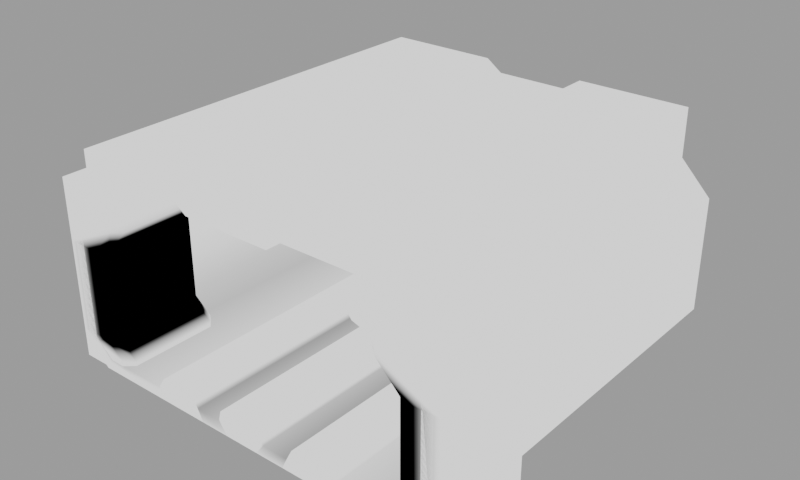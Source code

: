 # Source: scificorridor.blend  (saved by Blender 2.90.8; exported with 4.5.12 LTS)
import bpy
from mathutils import Matrix  # noqa: F401  (used for matrix-valued properties, if any)

bpy.ops.wm.read_factory_settings(use_empty=True)
scene = bpy.context.scene
scene.name = 'Scene'

# ---- collections
col_collection = bpy.data.collections.new('Collection'); scene.collection.children.link(col_collection)

# ---- images (referenced by path relative to the original .blend; pixels are not part of the script)
import os
ASSET_DIR = os.environ.get("B2B_ASSET_DIR", "")  # directory of the original .blend (textures are referenced by path, not embedded)
HERE = os.path.dirname(os.path.abspath(__file__))  # packed textures are extracted next to this script under _unpacked/

def load_image(name, relpath, width, height, colorspace="sRGB"):
    """Load a texture the original file referenced (path relative to the .blend, or extracted next to this script)."""
    p = next((c for c in (os.path.join(HERE, relpath), os.path.join(ASSET_DIR, relpath)) if relpath and os.path.exists(c)), "")
    if p:
        img = bpy.data.images.load(p, check_existing=True)
        img.name = name
    else:  # same state as the original file: an image datablock whose file is absent (Cycles renders it pink)
        img = bpy.data.images.new(name, width, height)
        img.source = "FILE"
        img.filepath = "//" + (relpath or name)
    img.colorspace_settings.name = colorspace
    return img
img_albedo = load_image('Albedo', 'textures/AlbedoCorridor.png', 1024, 1024, 'sRGB')

# ---- materials (node trees are filled in below, after node groups)
mat_material_001 = bpy.data.materials.new('Material.001')

# ---- node groups
ng_auto_smooth = bpy.data.node_groups.new('Auto Smooth', 'GeometryNodeTree')
_s = ng_auto_smooth.interface.new_socket(name='Geometry', in_out='OUTPUT', socket_type='NodeSocketGeometry')
_s = ng_auto_smooth.interface.new_socket(name='Geometry', in_out='INPUT', socket_type='NodeSocketGeometry')
_s = ng_auto_smooth.interface.new_socket(name='Angle', in_out='INPUT', socket_type='NodeSocketFloat')
_s.subtype = 'ANGLE'
_s.min_value = 0.0
_s.max_value = 3.142
ng_auto_smooth.is_modifier = True
_N = ng_auto_smooth.nodes; _L = ng_auto_smooth.links
n0 = _N.new('NodeGroupOutput'); n0.name = 'Group Output'; n0.location = (480, -100)
n1 = _N.new('NodeGroupInput'); n1.name = 'Group Input'; n1.location = (-420, -300)
n2 = _N.new('NodeGroupInput'); n2.name = 'Group Input.001'; n2.location = (-60, -100)
n3 = _N.new('GeometryNodeSetShadeSmooth'); n3.name = 'Set Shade Smooth'; n3.location = (120, -100)
n3.domain = 'EDGE'
n4 = _N.new('GeometryNodeSetShadeSmooth'); n4.name = 'Set Shade Smooth.001'; n4.location = (300, -100)
n5 = _N.new('GeometryNodeInputMeshEdgeAngle'); n5.name = 'Edge Angle'; n5.location = (-420, -220)
n6 = _N.new('GeometryNodeInputEdgeSmooth'); n6.name = 'Is Edge Smooth'; n6.location = (-60, -160)
n7 = _N.new('GeometryNodeInputShadeSmooth'); n7.name = 'Is Face Smooth'; n7.location = (-240, -340)
n8 = _N.new('FunctionNodeBooleanMath'); n8.name = 'Boolean Math'; n8.location = (-60, -220)
n9 = _N.new('FunctionNodeCompare'); n9.name = 'Compare'; n9.location = (-240, -180)
n9.operation = 'LESS_EQUAL'
_L.new(n5.outputs[0], n9.inputs[0])
_L.new(n4.outputs[0], n0.inputs[0])
_L.new(n1.outputs[1], n9.inputs[1])
_L.new(n9.outputs[0], n8.inputs[0])
_L.new(n7.outputs[0], n8.inputs[1])
_L.new(n2.outputs[0], n3.inputs[0])
_L.new(n6.outputs[0], n3.inputs[1])
_L.new(n3.outputs[0], n4.inputs[0])
_L.new(n8.outputs[0], n3.inputs[2])
n0.is_active_output = True

# ---- material node trees
mat_material_001.use_nodes = True; mat_material_001.node_tree.nodes.clear()
_N = mat_material_001.node_tree.nodes; _L = mat_material_001.node_tree.links
n0 = _N.new('ShaderNodeCombineXYZ'); n0.name = 'Combine XYZ'; n0.location = (350, -112)
n0.inputs[0].default_value = 1.0
n1 = _N.new('ShaderNodeNewGeometry'); n1.name = 'Geometry'; n1.location = (353, 135)
n2 = _N.new('ShaderNodeCombineXYZ'); n2.name = 'Combine XYZ.001'; n2.location = (353, -263)
n2.inputs[1].default_value = -1.0
n3 = _N.new('ShaderNodeCombineXYZ'); n3.name = 'Combine XYZ.002'; n3.location = (354, -420)
n3.inputs[0].default_value = -1.0
n4 = _N.new('ShaderNodeVectorMath'); n4.name = 'Vector Math'; n4.location = (610, 123)
n4.operation = 'DOT_PRODUCT'
n5 = _N.new('ShaderNodeOutputMaterial'); n5.name = 'Material Output'; n5.location = (1914, 249)
n6 = _N.new('ShaderNodeBsdfPrincipled'); n6.name = 'Principled BSDF'; n6.location = (1437, 249)
n6.distribution = 'GGX'
n6.subsurface_method = 'BURLEY'
n6.inputs[1].default_value = 1.0
n6.inputs[2].default_value = 0.5455
n6.inputs[3].default_value = 1.45
n6.inputs[13].default_value = 0.3955
n6.inputs[27].default_value = (0.0, 0.0, 0.0, 1.0)
n6.inputs[28].default_value = 1.0
n7 = _N.new('ShaderNodeEmission'); n7.name = 'Emission Viewer'; n7.location = (1914, 289)
n7.label = 'Viewer'
n7.hide = True
n8 = _N.new('ShaderNodeVectorMath'); n8.name = 'Vector Math.001'; n8.location = (614, -28)
n8.operation = 'DOT_PRODUCT'
n9 = _N.new('ShaderNodeMath'); n9.name = 'Math'; n9.location = (774, 125)
n9.inputs[2].default_value = 0.0
n10 = _N.new('ShaderNodeVectorMath'); n10.name = 'Vector Math.002'; n10.location = (614, -180)
n10.operation = 'DOT_PRODUCT'
n11 = _N.new('ShaderNodeMath'); n11.name = 'Math.001'; n11.location = (1214, 120)
n11.inputs[2].default_value = 0.0
n12 = _N.new('ShaderNodeClamp'); n12.name = 'Clamp'; n12.location = (826, -59)
n13 = _N.new('ShaderNodeClamp'); n13.name = 'Clamp.001'; n13.location = (994, 128)
n14 = _N.new('ShaderNodeTexImage'); n14.name = 'Image Texture'; n14.location = (1257, 551)
n14.image = img_albedo
n15 = _N.new('ShaderNodeNewGeometry'); n15.name = 'Geometry.001'; n15.location = (879, 440)
n16 = _N.new('ShaderNodeValToRGB'); n16.name = 'ColorRamp'; n16.location = (1113, 365)
while len(n16.color_ramp.elements) > 1: n16.color_ramp.elements.remove(n16.color_ramp.elements[-1])
n16.color_ramp.elements[0].position = 0.5682; n16.color_ramp.elements[0].color = (0.0, 0.0, 0.0, 1.0)
_e = n16.color_ramp.elements.new(0.5955); _e.color = (1.0, 1.0, 1.0, 1.0)
_L.new(n7.outputs[0], n5.inputs[0])
_L.new(n1.outputs[1], n4.inputs[0])
_L.new(n0.outputs[0], n4.inputs[1])
_L.new(n2.outputs[0], n8.inputs[1])
_L.new(n1.outputs[1], n8.inputs[0])
_L.new(n3.outputs[0], n10.inputs[1])
_L.new(n1.outputs[1], n10.inputs[0])
_L.new(n4.outputs[1], n9.inputs[0])
_L.new(n8.outputs[1], n9.inputs[1])
_L.new(n9.outputs[0], n13.inputs[0])
_L.new(n10.outputs[1], n12.inputs[0])
_L.new(n12.outputs[0], n11.inputs[1])
_L.new(n13.outputs[0], n11.inputs[0])
_L.new(n15.outputs[7], n16.inputs[0])
_L.new(n16.outputs[0], n7.inputs[0])
n5.is_active_output = True

# ---- world
world_world = bpy.data.worlds.new('World'); scene.world = world_world
world_world.use_nodes = True; world_world.node_tree.nodes.clear()
_N = world_world.node_tree.nodes; _L = world_world.node_tree.links
n0 = _N.new('ShaderNodeOutputWorld'); n0.name = 'World Output'; n0.location = (300, 300)
n1 = _N.new('ShaderNodeBackground'); n1.name = 'Background'; n1.location = (10, 300)
n1.inputs[0].default_value = (0.05088, 0.05088, 0.05088, 1.0)
n1.inputs[1].default_value = 6.3
_L.new(n1.outputs[0], n0.inputs[0])
n0.is_active_output = True
world_world.color = (0.05088, 0.05088, 0.05088)
world_world.use_sun_shadow = False
world_world.sun_shadow_jitter_overblur = 0.0

# ---- meshes
me_plane_003 = bpy.data.meshes.new('Plane.003')
me_plane_003.from_pydata([(-4.009, 12.48, 5.406), (-4.009, 0.2634, 5.406), (-3.786, 12.48, 5.333), (-3.786, 0.2634, 5.333), (-3.648, 12.48, 5.144), (-3.648, 0.2634, 5.144), (-3.648, 12.48, 4.91), (-3.648, 0.2634, 4.91), (-3.786, 12.48, 4.72), (-3.786, 0.2634, 4.72), (-4.009, 12.48, 4.648), (-4.009, 0.2634, 4.648), (-4.232, 12.48, 4.72), (-4.232, 0.2634, 4.72), (-4.369, 12.48, 4.91), (-4.369, 0.2634, 4.91), (-4.369, 12.48, 5.144), (-4.369, 0.2634, 5.144), (-4.232, 12.48, 5.333), (-4.232, 0.2634, 5.333), (-5.066, 12.48, 0.01493), (-5.651, 12.48, 0.5358), (-5.066, 0.2634, 0.01493), (-5.651, 0.2634, 0.5358), (-5.651, 12.48, 3.673), (-5.651, 0.2634, 3.673), (-4.814, 12.48, 4.536), (-4.814, 0.2634, 4.536), (-4.814, 12.48, 5.848), (-4.814, 0.2634, 5.848), (-6.168, 0.2634, 0.632), (-6.168, 0.2634, 3.317), (-6.168, 3.375, 0.632), (-6.168, 3.375, 3.317), (-6.168, 0.2634, 4.094), (-6.168, 3.375, 4.094), (-6.168, 0.2634, 5.145), (-6.168, 3.375, 5.145), (-6.168, 0.2634, 0.1856), (-6.168, 3.375, 0.1856), (-6.168, 0.2634, -0.2622), (-6.168, 3.375, -0.2622), (0.0, 12.48, 5.528), (0.0, 0.2634, 5.528), (0.0, 12.48, 0.3411), (0.0, 0.2634, 0.3411), (-2.372, 12.48, 5.406), (-2.149, 12.48, 5.333), (-2.012, 12.48, 5.144), (-2.732, 12.48, 5.144), (-2.595, 12.48, 5.333), (-5.162, 0.2634, 0.632), (-4.893, 0.5048, 0.632), (-4.893, 0.5048, 3.317), (-5.162, 0.2634, 3.317), (-4.893, 3.134, 0.632), (-5.162, 3.375, 0.632), (-5.162, 3.375, 3.317), (-4.893, 3.134, 3.317), (-4.143, 0.5048, 4.094), (-4.41, 0.2634, 4.094), (-4.41, 3.375, 4.094), (-4.143, 3.134, 4.094), (-4.409, 0.2634, 5.145), (-4.143, 0.5048, 5.145), (-4.143, 3.134, 5.145), (-4.409, 3.375, 5.145), (-4.605, 0.2634, 0.1856), (-4.336, 0.5048, 0.1856), (-4.336, 3.134, 0.1856), (-4.605, 3.375, 0.1856), (-4.336, 0.5048, -0.2622), (-4.604, 0.2634, -0.2622), (-4.604, 3.375, -0.2622), (-4.336, 3.134, -0.2622), (-0.7914, 0.2634, 0.01493), (-0.7914, 12.48, 0.01493), (-1.321, 12.48, 5.528), (-1.321, 0.2634, 5.528), (-3.088, 12.48, 0.01493), (-3.088, 0.2634, 0.01493), (-1.772, 0.2634, 5.848), (-1.772, 12.48, 5.848), (0.0, 5.103, 5.618), (0.0, 3.817, 5.618), (-0.3298, 5.103, 5.618), (-0.3298, 3.817, 5.618), (0.0, 5.013, 5.347), (0.0, 5.103, 5.437), (0.0, 3.817, 5.437), (0.0, 3.906, 5.347), (-0.2402, 5.013, 5.347), (-0.3298, 5.103, 5.437), (-0.3298, 3.817, 5.437), (-0.2402, 3.906, 5.347), (-5.316, 12.48, -0.3312), (-5.971, 12.48, 0.2529), (-5.316, 0.2634, -0.3312), (-5.971, 0.2634, 0.2529), (-5.971, 12.48, 3.77), (-5.971, 0.2634, 3.77), (-5.033, 12.48, 4.738), (-5.033, 0.2634, 4.738), (-5.033, 12.48, 6.21), (-5.033, 0.2634, 6.21), (0.0, 12.48, 5.851), (0.0, 0.2634, 5.851), (-1.116, 12.48, 5.851), (-1.622, 0.2634, 6.21), (0.0, 0.2634, -0.3312), (0.0, 12.48, -0.3312), (-0.5223, 0.2634, -0.3312), (-3.098, 12.48, -0.3312), (-3.098, 0.2634, -0.3312), (-0.5223, 12.48, -0.3312), (-1.622, 12.48, 6.21), (-1.116, 0.2634, 5.851), (-1.587, 0.2634, 0.01493), (-1.587, 12.48, 0.01493), (-1.415, 0.2634, -0.3312), (-1.415, 12.48, -0.3312), (-1.767, 12.48, 0.3511), (-1.616, 12.48, -0.3312), (-1.767, 0.2634, 0.3511), (-1.616, 0.2634, -0.3312), (-2.872, 12.48, 0.3511), (-2.855, 12.48, -0.3312), (-2.872, 0.2634, 0.3511), (-2.855, 0.2634, -0.3312), (-0.7017, 0.2634, 0.3411), (-0.7017, 12.48, 0.3411), (-0.4497, 0.2634, -0.3312), (-0.4497, 12.48, -0.3312)], [(46, 47), (47, 48), (49, 50), (50, 46)], [(0, 1, 3, 2), (2, 3, 5, 4), (4, 5, 7, 6), (6, 7, 9, 8), (8, 9, 11, 10), (10, 11, 13, 12), (12, 13, 15, 14), (14, 15, 17, 16), (3, 1, 19, 17, 15, 13, 11, 9, 7, 5), (16, 17, 19, 18), (18, 19, 1, 0), (0, 2, 4, 6, 8, 10, 12, 14, 16, 18), (23, 22, 20, 21), (23, 21, 24, 25), (25, 24, 26, 27), (27, 26, 28, 29), (30, 31, 33, 32), (57, 33, 35, 61), (51, 54, 31, 30), (51, 30, 38, 67), (32, 33, 57, 56), (31, 54, 60, 34), (61, 35, 37, 66), (33, 31, 34, 35), (32, 56, 70, 39), (59, 62, 65, 64), (69, 68, 71, 74), (65, 66, 37, 36, 63, 64), (34, 60, 63, 36), (35, 34, 36, 37), (67, 38, 40, 72), (30, 32, 39, 38), (55, 58, 53, 52), (53, 58, 62, 59), (38, 39, 41, 40), (39, 70, 73, 41), (41, 73, 74, 71, 72, 40), (78, 77, 42, 43), (130, 129, 45, 44), (58, 55, 56, 57), (54, 51, 52, 53), (57, 61, 62, 58), (60, 54, 53, 59), (59, 64, 63, 60), (65, 62, 61, 66), (55, 69, 70, 56), (51, 67, 68, 52), (67, 72, 71, 68), (73, 70, 69, 74), (55, 52, 68, 69), (118, 117, 75, 76), (81, 82, 77, 78), (20, 22, 80, 79), (29, 28, 82, 81), (83, 85, 86, 84), (87, 88, 83, 84, 89, 90), (93, 86, 85, 92), (89, 84, 86, 93), (91, 87, 90, 94), (94, 90, 89, 93), (87, 91, 92, 88), (91, 94, 93, 92), (92, 85, 83, 88), (98, 96, 95, 97), (98, 100, 99, 96), (100, 102, 101, 99), (102, 104, 103, 101), (116, 106, 105, 107), (132, 110, 109, 131), (120, 114, 111, 119), (108, 116, 107, 115), (95, 112, 113, 97), (104, 108, 115, 103), (22, 97, 113, 80), (20, 95, 96, 21), (117, 119, 111, 75), (77, 107, 105, 42), (24, 99, 101, 26), (130, 132, 114, 76), (81, 108, 104, 29), (27, 102, 100, 25), (78, 116, 108, 81), (23, 98, 97, 22), (28, 103, 115, 82), (82, 115, 107, 77), (129, 131, 109, 45), (26, 101, 103, 28), (43, 106, 116, 78), (79, 112, 95, 20), (29, 104, 102, 27), (21, 96, 99, 24), (25, 100, 98, 23), (125, 126, 112, 79), (76, 114, 120, 118), (123, 124, 119, 117), (122, 120, 119, 124), (121, 123, 117, 118), (125, 127, 123, 121), (126, 122, 124, 128), (127, 128, 124, 123), (118, 120, 122, 121), (80, 113, 128, 127), (112, 126, 128, 113), (79, 80, 127, 125), (121, 122, 126, 125), (75, 111, 131, 129), (44, 110, 132, 130), (114, 132, 131, 111), (76, 75, 129, 130)])
me_plane_003.polygons.foreach_set('use_smooth', [1, 1, 1, 1, 1, 1, 1, 1, 1, 1, 1, 1, 0, 0, 0, 0, 0, 0, 0, 0, 0, 0, 0, 0, 0, 0, 0, 0, 0, 0, 0, 0, 0, 0, 0, 0, 0, 0, 0, 0, 0, 0, 0, 0, 0, 0, 0, 0, 0, 0, 0, 0, 0, 0, 0, 0, 0, 0, 0, 0, 0, 0, 0, 0, 0, 0, 0, 0, 0, 0, 0, 0, 0, 0, 0, 0, 0, 0, 0, 0, 0, 0, 0, 0, 0, 0, 0, 0, 0, 0, 0, 0, 0, 0, 0, 0, 0, 0, 0, 0, 0, 0, 0, 0, 0, 0, 0, 0, 0])
_uv = me_plane_003.uv_layers.new(name='UVMap')
_uv.uv.foreach_set('vector', [0.9785, 0.5, 0.9785, 0.0, 0.9871, 1.219e-09, 0.9871, 0.5, 0.9461, 0.5, 0.9461, 7.316e-09, 0.9538, 4.877e-09, 0.9538, 0.5, 0.9538, 0.5, 0.9538, 4.877e-09, 0.9628, 1.219e-09, 0.9628, 0.5, 0.9628, 0.5, 0.9628, 1.219e-09, 0.9698, 0.0, 0.9698, 0.5, 0.6528, 0.5, 0.6528, 1.0, 0.6442, 1.0, 0.6442, 0.5, 0.6442, 0.5, 0.6442, 1.0, 0.6355, 1.0, 0.6355, 0.5, 0.9714, 0.5, 0.9714, 1.0, 0.9644, 1.0, 0.9644, 0.5, 0.9644, 0.5, 0.9644, 1.0, 0.9554, 1.0, 0.9554, 0.5, 0.3801, 0.7956, 0.3715, 0.7986, 0.3628, 0.7956, 0.3575, 0.7879, 0.3575, 0.7783, 0.3628, 0.7706, 0.3715, 0.7676, 0.3801, 0.7706, 0.3854, 0.7783, 0.3854, 0.7879, 0.9554, 0.5, 0.9554, 1.0, 0.9477, 1.0, 0.9477, 0.5, 0.9698, 0.5, 0.9698, 1.219e-09, 0.9785, 0.0, 0.9785, 0.5, 0.4081, 0.7956, 0.3994, 0.7986, 0.3908, 0.7956, 0.3854, 0.7879, 0.3854, 0.7783, 0.3908, 0.7706, 0.3994, 0.7676, 0.4081, 0.7706, 0.4134, 0.7783, 0.4134, 0.7879, 0.8467, 1.219e-09, 0.8694, 0.0, 0.8694, 0.5, 0.8467, 0.5, 0.5847, 0.5, 0.5847, 1.0, 0.4632, 1.0, 0.4632, 0.5, 0.6571, 1.0, 0.6571, 0.5, 0.6895, 0.5, 0.6895, 1.0, 0.6355, 0.5, 0.6355, 1.0, 0.5847, 1.0, 0.5847, 0.5, 2.89e-08, 0.9517, 1.272e-08, 0.8422, 0.1207, 0.8422, 0.1207, 0.9517, 0.7291, 0.6464, 0.7681, 0.6464, 0.7681, 0.6782, 0.6999, 0.6782, 0.8077, 0.6846, 0.8077, 0.5748, 0.8467, 0.5748, 0.8467, 0.6846, 0.8077, 0.6846, 0.8467, 0.6846, 0.8467, 0.7029, 0.7861, 0.7029, 0.7681, 0.5366, 0.7681, 0.6464, 0.7291, 0.6464, 0.7291, 0.5366, 0.8467, 0.5748, 0.8077, 0.5748, 0.7785, 0.543, 0.8467, 0.543, 0.6999, 0.6782, 0.7681, 0.6782, 0.7681, 0.7212, 0.6999, 0.7212, 0.1207, 0.8422, 1.272e-08, 0.8422, 6.936e-09, 0.8105, 0.1207, 0.8105, 0.7681, 0.5366, 0.7291, 0.5366, 0.7075, 0.5183, 0.7681, 0.5183, 0.311, 0.7676, 0.311, 0.8751, 0.2703, 0.8751, 0.2703, 0.7676, 0.3401, 0.8751, 0.3401, 0.7676, 0.3575, 0.7676, 0.3575, 0.8751, 0.1207, 0.7775, 0.1311, 0.7676, 0.1993, 0.7676, 0.1993, 0.8949, 0.1311, 0.8949, 0.1207, 0.885, 0.8467, 0.543, 0.7785, 0.543, 0.7785, 0.5, 0.8467, 0.5, 0.1207, 0.8105, 6.936e-09, 0.8105, 0.0, 0.7676, 0.1207, 0.7676, 0.7861, 0.7029, 0.8467, 0.7029, 0.8467, 0.7212, 0.786, 0.7212, 2.89e-08, 0.9517, 0.1207, 0.9517, 0.1207, 0.9699, 3.237e-08, 0.9699, 0.7915, 0.7212, 0.7915, 0.8309, 0.6895, 0.8309, 0.6895, 0.7212, 0.3401, 0.7676, 0.3401, 0.8751, 0.311, 0.8751, 0.311, 0.7676, 3.237e-08, 0.9699, 0.1207, 0.9699, 0.1207, 0.9882, 3.468e-08, 0.9882, 0.7681, 0.5183, 0.7075, 0.5183, 0.7074, 0.5, 0.7681, 0.5, 0.1993, 0.7676, 0.26, 0.7676, 0.2703, 0.7775, 0.2703, 0.885, 0.26, 0.8949, 0.1993, 0.8949, 0.7954, 0.5, 0.7954, 3.902e-08, 0.8467, 0.0, 0.8467, 0.5, 0.9204, 1.0, 0.9204, 0.5, 0.9477, 0.5, 0.9477, 1.0, 0.7186, 0.6464, 0.7186, 0.5366, 0.7291, 0.5366, 0.7291, 0.6464, 0.8077, 0.5748, 0.8077, 0.6846, 0.7972, 0.6846, 0.7972, 0.5748, 0.7291, 0.6464, 0.6999, 0.6782, 0.6895, 0.6782, 0.7186, 0.6464, 0.7785, 0.543, 0.8077, 0.5748, 0.7972, 0.5748, 0.7681, 0.543, 0.7681, 0.543, 0.7681, 0.5, 0.7785, 0.5, 0.7785, 0.543, 0.6895, 0.7212, 0.6895, 0.6782, 0.6999, 0.6782, 0.6999, 0.7212, 0.802, 0.8387, 0.8236, 0.8387, 0.8131, 0.8485, 0.7915, 0.8485, 0.7915, 0.7212, 0.8131, 0.7212, 0.8236, 0.7311, 0.802, 0.7311, 0.7861, 0.7029, 0.786, 0.7212, 0.7756, 0.7212, 0.7756, 0.7029, 0.7074, 0.5, 0.7075, 0.5183, 0.6971, 0.5183, 0.6971, 0.5, 0.802, 0.8387, 0.802, 0.7311, 0.8236, 0.7311, 0.8236, 0.8387, 0.8896, 1.0, 0.8896, 0.5, 0.9204, 0.5, 0.9204, 1.0, 0.778, 0.5, 0.778, 1.17e-07, 0.7954, 3.902e-08, 0.7954, 0.5, 0.8694, 0.5, 0.8694, 0.0, 0.9461, 7.316e-09, 0.9461, 0.5, 0.66, 0.5, 0.66, 3.121e-07, 0.778, 1.17e-07, 0.778, 0.5, 0.439, 0.8202, 0.4262, 0.8202, 0.4262, 0.7676, 0.439, 0.7676, 0.4495, 0.8165, 0.446, 0.8202, 0.439, 0.8202, 0.439, 0.7676, 0.446, 0.7676, 0.4495, 0.7713, 0.4565, 0.8202, 0.4495, 0.8202, 0.4495, 0.7676, 0.4565, 0.7676, 0.3575, 0.7986, 0.3645, 0.7986, 0.3645, 0.8121, 0.3575, 0.8121, 0.4227, 0.8165, 0.4134, 0.8165, 0.4134, 0.7713, 0.4227, 0.7713, 0.4227, 0.7713, 0.4134, 0.7713, 0.4134, 0.7676, 0.4262, 0.7676, 0.4134, 0.8165, 0.4227, 0.8165, 0.4262, 0.8202, 0.4134, 0.8202, 0.4227, 0.8165, 0.4227, 0.7713, 0.4262, 0.7676, 0.4262, 0.8202, 0.3645, 0.7986, 0.3715, 0.7986, 0.3715, 0.8121, 0.3645, 0.8121, 0.2331, 0.5, 0.2331, 0.0, 0.2585, 0.0, 0.2585, 0.5, 0.2331, 0.5, 0.09706, 0.5, 0.09706, 0.0, 0.2331, 0.0, 0.09706, 0.5, 0.05693, 0.5, 0.05693, 0.0, 0.09706, 0.0, 0.05693, 0.5, 3.699e-08, 0.5, 0.0, 2.731e-07, 0.05693, 0.0, 0.6167, 8.535e-09, 0.66, 1.097e-08, 0.66, 0.5, 0.6167, 0.5, 0.4473, 0.0, 0.4647, 0.0, 0.4647, 0.5, 0.4473, 0.5, 0.4099, 0.0, 0.4445, 0.0, 0.4445, 0.5, 0.4099, 0.5, 0.5971, 8.535e-09, 0.6167, 8.535e-09, 0.6167, 0.5, 0.5971, 0.5, 0.2585, 0.0, 0.3446, 0.0, 0.3446, 0.5, 0.2585, 0.5, 0.4647, 0.0, 0.5971, 8.535e-09, 0.5971, 0.5, 0.4647, 0.5, 0.1965, 0.7534, 0.2062, 0.7676, 0.1202, 0.7676, 0.1198, 0.7534, 0.2667, 0.7534, 0.257, 0.7676, 0.2316, 0.7437, 0.244, 0.7321, 0.06157, 0.7534, 0.05488, 0.7676, 0.02026, 0.7676, 0.0307, 0.7534, 0.412, 0.5279, 0.4199, 0.5147, 0.4632, 0.5147, 0.4632, 0.5279, 0.244, 0.6038, 0.2316, 0.5998, 0.268, 0.5602, 0.2765, 0.5685, 0.436, 0.7401, 0.4458, 0.7676, 0.443, 0.7676, 0.4325, 0.7534, 0.06872, 0.5148, 0.0629, 0.5, 0.1952, 0.5, 0.1867, 0.5148, 0.1867, 0.5685, 0.1952, 0.5602, 0.2316, 0.5998, 0.2192, 0.6038, 0.05125, 0.5279, 0.0433, 0.5147, 0.0629, 0.5, 0.06872, 0.5148, 0.2192, 0.7321, 0.2316, 0.7437, 0.2062, 0.7676, 0.1965, 0.7534, 0.2765, 0.5148, 0.268, 0.5, 0.4003, 0.5, 0.3945, 0.5148, 0.3945, 0.5148, 0.4003, 0.5, 0.4199, 0.5147, 0.412, 0.5279, 0.02722, 0.7401, 0.01744, 0.7676, 2.096e-08, 0.7676, 1.868e-08, 0.7401, 0.2765, 0.5685, 0.268, 0.5602, 0.268, 0.5, 0.2765, 0.5148, 1.094e-09, 0.5279, 0.0, 0.5147, 0.0433, 0.5147, 0.05125, 0.5279, 0.3434, 0.7534, 0.3431, 0.7676, 0.257, 0.7676, 0.2667, 0.7534, 0.1867, 0.5148, 0.1952, 0.5, 0.1952, 0.5602, 0.1867, 0.5685, 0.244, 0.7321, 0.2316, 0.7437, 0.2316, 0.5998, 0.244, 0.6038, 0.2192, 0.6038, 0.2316, 0.5998, 0.2316, 0.7437, 0.2192, 0.7321, 0.3518, 0.7397, 0.3525, 0.7676, 0.3431, 0.7676, 0.3434, 0.7534, 0.4325, 0.7534, 0.443, 0.7676, 0.4084, 0.7676, 0.4017, 0.7534, 0.06853, 0.7397, 0.06268, 0.7676, 0.05488, 0.7676, 0.06157, 0.7534, 0.4021, 0.0, 0.4099, 0.0, 0.4099, 0.5, 0.4021, 0.5, 0.985, 1.0, 0.985, 0.5, 0.9984, 0.5, 0.9984, 1.0, 0.8896, 0.5, 0.8896, 1.0, 0.8467, 1.0, 0.8467, 0.5, 0.354, 0.0, 0.4021, 0.0, 0.4021, 0.5, 0.354, 0.5, 0.1114, 0.7397, 0.1108, 0.7676, 0.06268, 0.7676, 0.06853, 0.7397, 0.4017, 0.7534, 0.4084, 0.7676, 0.4006, 0.7676, 0.3947, 0.7397, 0.1198, 0.7534, 0.1202, 0.7676, 0.1108, 0.7676, 0.1114, 0.7397, 0.3446, 0.0, 0.354, 0.0, 0.354, 0.5, 0.3446, 0.5, 0.985, 0.5, 0.985, 1.0, 0.9714, 1.0, 0.9714, 0.5, 0.3947, 0.7397, 0.4006, 0.7676, 0.3525, 0.7676, 0.3518, 0.7397, 0.0307, 0.7534, 0.02026, 0.7676, 0.01744, 0.7676, 0.02722, 0.7401, 0.4632, 0.7401, 0.4632, 0.7676, 0.4458, 0.7676, 0.436, 0.7401, 0.4445, 0.0, 0.4473, 0.0, 0.4473, 0.5, 0.4445, 0.5, 1.0, 0.0, 1.0, 0.5, 0.9871, 0.5, 0.9871, 0.0])
_ca = me_plane_003.color_attributes.new('Col', 'BYTE_COLOR', 'CORNER')
_ca.data.foreach_set('color', [1.0, 1.0, 1.0, 1.0, 1.0, 1.0, 1.0, 1.0, 1.0, 1.0, 1.0, 1.0, 1.0, 1.0, 1.0, 1.0, 1.0, 1.0, 1.0, 1.0, 1.0, 1.0, 1.0, 1.0, 1.0, 1.0, 1.0, 1.0, 1.0, 1.0, 1.0, 1.0, 1.0, 1.0, 1.0, 1.0, 1.0, 1.0, 1.0, 1.0, 1.0, 1.0, 1.0, 1.0, 1.0, 1.0, 1.0, 1.0, 1.0, 1.0, 1.0, 1.0, 1.0, 1.0, 1.0, 1.0, 1.0, 1.0, 1.0, 1.0, 1.0, 1.0, 1.0, 1.0, 1.0, 1.0, 1.0, 1.0, 1.0, 1.0, 1.0, 1.0, 1.0, 1.0, 1.0, 1.0, 1.0, 1.0, 1.0, 1.0, 1.0, 1.0, 1.0, 1.0, 1.0, 1.0, 1.0, 1.0, 1.0, 1.0, 1.0, 1.0, 1.0, 1.0, 1.0, 1.0, 1.0, 1.0, 1.0, 1.0, 1.0, 1.0, 1.0, 1.0, 1.0, 1.0, 1.0, 1.0, 1.0, 1.0, 1.0, 1.0, 1.0, 1.0, 1.0, 1.0, 1.0, 1.0, 1.0, 1.0, 1.0, 1.0, 1.0, 1.0, 1.0, 1.0, 1.0, 1.0, 1.0, 1.0, 1.0, 1.0, 1.0, 1.0, 1.0, 1.0, 1.0, 1.0, 1.0, 1.0, 1.0, 1.0, 1.0, 1.0, 1.0, 1.0, 1.0, 1.0, 1.0, 1.0, 1.0, 1.0, 1.0, 1.0, 1.0, 1.0, 1.0, 1.0, 1.0, 1.0, 1.0, 1.0, 1.0, 1.0, 1.0, 1.0, 1.0, 1.0, 1.0, 1.0, 1.0, 1.0, 1.0, 1.0, 1.0, 1.0, 1.0, 1.0, 1.0, 1.0, 1.0, 1.0, 1.0, 1.0, 1.0, 1.0, 1.0, 1.0, 1.0, 1.0, 1.0, 1.0, 1.0, 1.0, 1.0, 1.0, 1.0, 1.0, 1.0, 1.0, 1.0, 1.0, 1.0, 1.0, 1.0, 1.0, 1.0, 1.0, 1.0, 1.0, 1.0, 1.0, 1.0, 1.0, 1.0, 1.0, 1.0, 1.0, 1.0, 1.0, 1.0, 1.0, 1.0, 1.0, 1.0, 1.0, 1.0, 1.0, 1.0, 1.0, 1.0, 1.0, 1.0, 1.0, 1.0, 1.0, 1.0, 1.0, 1.0, 1.0, 1.0, 1.0, 1.0, 1.0, 1.0, 1.0, 1.0, 1.0, 1.0, 1.0, 1.0, 1.0, 1.0, 1.0, 1.0, 1.0, 1.0, 1.0, 1.0, 1.0, 1.0, 1.0, 1.0, 1.0, 1.0, 1.0, 1.0, 1.0, 1.0, 1.0, 1.0, 1.0, 1.0, 1.0, 1.0, 1.0, 1.0, 1.0, 1.0, 1.0, 1.0, 1.0, 1.0, 1.0, 1.0, 1.0, 1.0, 1.0, 1.0, 1.0, 1.0, 1.0, 1.0, 1.0, 1.0, 1.0, 1.0, 1.0, 1.0, 1.0, 1.0, 1.0, 1.0, 1.0, 1.0, 1.0, 1.0, 1.0, 1.0, 1.0, 1.0, 1.0, 1.0, 1.0, 1.0, 1.0, 1.0, 1.0, 1.0, 1.0, 1.0, 1.0, 1.0, 1.0, 1.0, 1.0, 1.0, 1.0, 1.0, 1.0, 1.0, 1.0, 1.0, 1.0, 1.0, 1.0, 1.0, 1.0, 1.0, 1.0, 1.0, 1.0, 1.0, 1.0, 1.0, 1.0, 1.0, 1.0, 1.0, 1.0, 1.0, 1.0, 1.0, 1.0, 1.0, 1.0, 1.0, 1.0, 1.0, 1.0, 1.0, 1.0, 1.0, 1.0, 1.0, 1.0, 1.0, 1.0, 1.0, 1.0, 1.0, 1.0, 1.0, 1.0, 1.0, 1.0, 1.0, 1.0, 1.0, 1.0, 1.0, 1.0, 1.0, 1.0, 1.0, 1.0, 1.0, 1.0, 1.0, 1.0, 1.0, 1.0, 1.0, 1.0, 1.0, 1.0, 1.0, 1.0, 1.0, 1.0, 1.0, 1.0, 1.0, 1.0, 1.0, 1.0, 1.0, 1.0, 1.0, 1.0, 1.0, 1.0, 1.0, 1.0, 1.0, 1.0, 1.0, 1.0, 1.0, 1.0, 1.0, 1.0, 1.0, 1.0, 1.0, 1.0, 1.0, 1.0, 1.0, 1.0, 1.0, 1.0, 1.0, 1.0, 1.0, 1.0, 1.0, 1.0, 1.0, 1.0, 1.0, 1.0, 1.0, 1.0, 1.0, 1.0, 1.0, 1.0, 1.0, 1.0, 1.0, 1.0, 1.0, 1.0, 1.0, 1.0, 1.0, 1.0, 1.0, 1.0, 1.0, 1.0, 1.0, 1.0, 1.0, 1.0, 1.0, 1.0, 1.0, 1.0, 1.0, 1.0, 1.0, 1.0, 1.0, 1.0, 1.0, 1.0, 1.0, 1.0, 1.0, 1.0, 1.0, 1.0, 1.0, 1.0, 1.0, 1.0, 1.0, 1.0, 1.0, 1.0, 1.0, 1.0, 1.0, 1.0, 1.0, 1.0, 1.0, 1.0, 1.0, 1.0, 1.0, 1.0, 1.0, 1.0, 1.0, 1.0, 1.0, 1.0, 1.0, 1.0, 1.0, 1.0, 1.0, 1.0, 1.0, 1.0, 1.0, 1.0, 1.0, 1.0, 1.0, 1.0, 1.0, 1.0, 1.0, 1.0, 1.0, 1.0, 1.0, 1.0, 1.0, 1.0, 1.0, 1.0, 1.0, 1.0, 1.0, 1.0, 1.0, 1.0, 1.0, 1.0, 1.0, 1.0, 1.0, 1.0, 1.0, 1.0, 1.0, 1.0, 1.0, 1.0, 1.0, 1.0, 1.0, 1.0, 1.0, 1.0, 1.0, 1.0, 1.0, 1.0, 1.0, 1.0, 1.0, 1.0, 1.0, 1.0, 1.0, 1.0, 1.0, 1.0, 1.0, 1.0, 1.0, 1.0, 1.0, 1.0, 1.0, 1.0, 1.0, 1.0, 1.0, 1.0, 1.0, 1.0, 1.0, 1.0, 1.0, 1.0, 1.0, 1.0, 1.0, 1.0, 1.0, 1.0, 1.0, 1.0, 1.0, 1.0, 1.0, 1.0, 1.0, 1.0, 1.0, 1.0, 1.0, 1.0, 1.0, 1.0, 1.0, 1.0, 1.0, 1.0, 1.0, 1.0, 1.0, 1.0, 1.0, 1.0, 1.0, 1.0, 1.0, 1.0, 1.0, 1.0, 1.0, 1.0, 1.0, 1.0, 1.0, 1.0, 1.0, 1.0, 1.0, 1.0, 1.0, 1.0, 1.0, 1.0, 1.0, 1.0, 1.0, 1.0, 1.0, 1.0, 1.0, 1.0, 1.0, 1.0, 1.0, 1.0, 1.0, 1.0, 1.0, 1.0, 1.0, 1.0, 1.0, 1.0, 1.0, 1.0, 1.0, 1.0, 1.0, 1.0, 1.0, 1.0, 1.0, 1.0, 1.0, 1.0, 1.0, 1.0, 1.0, 1.0, 1.0, 1.0, 1.0, 1.0, 1.0, 1.0, 1.0, 1.0, 1.0, 1.0, 1.0, 1.0, 1.0, 1.0, 1.0, 1.0, 1.0, 1.0, 1.0, 1.0, 1.0, 1.0, 1.0, 1.0, 1.0, 1.0, 1.0, 1.0, 1.0, 1.0, 1.0, 1.0, 1.0, 1.0, 1.0, 1.0, 1.0, 1.0, 1.0, 1.0, 1.0, 1.0, 1.0, 1.0, 1.0, 1.0, 1.0, 1.0, 1.0, 1.0, 1.0, 1.0, 1.0, 1.0, 1.0, 1.0, 1.0, 1.0, 1.0, 1.0, 1.0, 1.0, 1.0, 1.0, 1.0, 1.0, 1.0, 1.0, 1.0, 1.0, 1.0, 1.0, 1.0, 1.0, 1.0, 1.0, 1.0, 1.0, 1.0, 1.0, 1.0, 1.0, 1.0, 1.0, 1.0, 1.0, 1.0, 1.0, 1.0, 1.0, 1.0, 1.0, 1.0, 1.0, 1.0, 1.0, 1.0, 1.0, 1.0, 1.0, 1.0, 1.0, 1.0, 1.0, 1.0, 1.0, 1.0, 1.0, 1.0, 1.0, 1.0, 1.0, 1.0, 1.0, 1.0, 1.0, 1.0, 1.0, 1.0, 1.0, 1.0, 1.0, 1.0, 1.0, 1.0, 1.0, 1.0, 1.0, 1.0, 1.0, 1.0, 1.0, 1.0, 1.0, 1.0, 1.0, 1.0, 1.0, 1.0, 1.0, 1.0, 1.0, 1.0, 1.0, 1.0, 1.0, 1.0, 1.0, 1.0, 1.0, 1.0, 1.0, 1.0, 1.0, 1.0, 1.0, 1.0, 1.0, 1.0, 1.0, 1.0, 1.0, 1.0, 1.0, 1.0, 1.0, 1.0, 1.0, 1.0, 1.0, 1.0, 1.0, 1.0, 1.0, 1.0, 1.0, 1.0, 1.0, 1.0, 1.0, 1.0, 1.0, 1.0, 1.0, 1.0, 1.0, 1.0, 1.0, 1.0, 1.0, 1.0, 1.0, 1.0, 1.0, 1.0, 1.0, 1.0, 1.0, 1.0, 1.0, 1.0, 1.0, 1.0, 1.0, 1.0, 1.0, 1.0, 1.0, 1.0, 1.0, 1.0, 1.0, 1.0, 1.0, 1.0, 1.0, 1.0, 1.0, 1.0, 1.0, 1.0, 1.0, 1.0, 1.0, 1.0, 1.0, 1.0, 1.0, 1.0, 1.0, 1.0, 1.0, 1.0, 1.0, 1.0, 1.0, 1.0, 1.0, 1.0, 1.0, 1.0, 1.0, 1.0, 1.0, 1.0, 1.0, 1.0, 1.0, 1.0, 1.0, 1.0, 1.0, 1.0, 1.0, 1.0, 1.0, 1.0, 1.0, 1.0, 1.0, 1.0, 1.0, 1.0, 1.0, 1.0, 1.0, 1.0, 1.0, 1.0, 1.0, 1.0, 1.0, 1.0, 1.0, 1.0, 1.0, 1.0, 1.0, 1.0, 1.0, 1.0, 1.0, 1.0, 1.0, 1.0, 1.0, 1.0, 1.0, 1.0, 1.0, 1.0, 1.0, 1.0, 1.0, 1.0, 1.0, 1.0, 1.0, 1.0, 1.0, 1.0, 1.0, 1.0, 1.0, 1.0, 1.0, 1.0, 1.0, 1.0, 1.0, 1.0, 1.0, 1.0, 1.0, 1.0, 1.0, 1.0, 1.0, 1.0, 1.0, 1.0, 1.0, 1.0, 1.0, 1.0, 1.0, 1.0, 1.0, 1.0, 1.0, 1.0, 1.0, 1.0, 1.0, 1.0, 1.0, 1.0, 1.0, 1.0, 1.0, 1.0, 1.0, 1.0, 1.0, 1.0, 1.0, 1.0, 1.0, 1.0, 1.0, 1.0, 1.0, 1.0, 1.0, 1.0, 1.0, 1.0, 1.0, 1.0, 1.0, 1.0, 1.0, 1.0, 1.0, 1.0, 1.0, 1.0, 1.0, 1.0, 1.0, 1.0, 1.0, 1.0, 1.0, 1.0, 1.0, 1.0, 1.0, 1.0, 1.0, 1.0, 1.0, 1.0, 1.0, 1.0, 1.0, 1.0, 1.0, 1.0, 1.0, 1.0, 1.0, 1.0, 1.0, 1.0, 1.0, 1.0, 1.0, 1.0, 1.0, 1.0, 1.0, 1.0, 1.0, 1.0, 1.0, 1.0, 1.0, 1.0, 1.0, 1.0, 1.0, 1.0, 1.0, 1.0, 1.0, 1.0, 1.0, 1.0, 1.0, 1.0, 1.0, 1.0, 1.0, 1.0, 1.0, 1.0, 1.0, 1.0, 1.0, 1.0, 1.0, 1.0, 1.0, 1.0, 1.0, 1.0, 1.0, 1.0, 1.0, 1.0, 1.0, 1.0, 1.0, 1.0, 1.0, 1.0, 1.0, 1.0, 1.0, 1.0, 1.0, 1.0, 1.0, 1.0, 1.0, 1.0, 1.0, 1.0, 1.0, 1.0, 1.0, 1.0, 1.0, 1.0, 1.0, 1.0, 1.0, 1.0, 1.0, 1.0, 1.0, 1.0, 1.0, 1.0, 1.0, 1.0, 1.0, 1.0, 1.0, 1.0, 1.0, 1.0, 1.0, 1.0, 1.0, 1.0, 1.0, 1.0, 1.0, 1.0, 1.0, 1.0, 1.0, 1.0, 1.0, 1.0, 1.0, 1.0, 1.0, 1.0, 1.0, 1.0, 1.0, 1.0, 1.0, 1.0, 1.0, 1.0, 1.0, 1.0, 1.0, 1.0, 1.0, 1.0, 1.0, 1.0, 1.0, 1.0, 1.0, 1.0, 1.0, 1.0, 1.0, 1.0, 1.0, 1.0, 1.0, 1.0, 1.0, 1.0, 1.0, 1.0, 1.0, 1.0, 1.0, 1.0, 1.0, 1.0, 1.0, 1.0, 1.0, 1.0, 1.0, 1.0, 1.0, 1.0, 1.0, 1.0, 1.0, 1.0, 1.0, 1.0, 1.0, 1.0, 1.0, 1.0, 1.0, 1.0, 1.0, 1.0, 1.0, 1.0, 1.0, 1.0, 1.0, 1.0, 1.0, 1.0, 1.0, 1.0, 1.0, 1.0, 1.0, 1.0, 1.0, 1.0, 1.0, 1.0, 1.0, 1.0, 1.0, 1.0, 1.0, 1.0, 1.0, 1.0, 1.0, 1.0, 1.0, 1.0, 1.0, 1.0, 1.0, 1.0, 1.0, 1.0, 1.0, 1.0, 1.0, 1.0, 1.0, 1.0, 1.0, 1.0, 1.0, 1.0, 1.0, 1.0, 1.0, 1.0, 1.0, 1.0, 1.0, 1.0, 1.0, 1.0, 1.0, 1.0, 1.0, 1.0, 1.0, 1.0, 1.0, 1.0, 1.0, 1.0, 1.0, 1.0, 1.0, 1.0, 1.0, 1.0, 1.0, 1.0, 1.0, 1.0, 1.0, 1.0, 1.0, 1.0, 1.0, 1.0, 1.0, 1.0, 1.0, 1.0, 1.0, 1.0, 1.0, 1.0, 1.0, 1.0, 1.0, 1.0, 1.0, 1.0, 1.0, 1.0, 1.0, 1.0, 1.0, 1.0, 1.0, 1.0, 1.0, 1.0, 1.0, 1.0, 1.0, 1.0, 1.0, 1.0, 1.0, 1.0, 1.0, 1.0, 1.0, 1.0, 1.0, 1.0, 1.0, 1.0, 1.0, 1.0, 1.0, 1.0, 1.0, 1.0, 1.0, 1.0, 1.0, 1.0, 1.0, 1.0, 1.0, 1.0, 1.0, 1.0, 1.0, 1.0, 1.0, 1.0, 1.0, 1.0, 1.0, 1.0, 1.0, 1.0, 1.0, 1.0, 1.0, 1.0, 1.0, 1.0, 1.0, 1.0, 1.0, 1.0, 1.0, 1.0, 1.0, 1.0, 1.0, 1.0, 1.0, 1.0, 1.0, 1.0, 1.0, 1.0, 1.0, 1.0, 1.0, 1.0, 1.0, 1.0, 1.0, 1.0, 1.0, 1.0, 1.0, 1.0, 1.0, 1.0, 1.0, 1.0, 1.0, 1.0, 1.0, 1.0, 1.0, 1.0, 1.0, 1.0, 1.0, 1.0, 1.0, 1.0, 1.0, 1.0, 1.0, 1.0, 1.0, 1.0, 1.0, 1.0, 1.0, 1.0, 1.0, 1.0, 1.0, 1.0, 1.0, 1.0, 1.0, 1.0, 1.0, 1.0, 1.0, 1.0, 1.0, 1.0, 1.0, 1.0, 1.0, 1.0, 1.0, 1.0, 1.0, 1.0, 1.0, 1.0, 1.0, 1.0, 1.0, 1.0, 1.0, 1.0, 1.0, 1.0, 1.0, 1.0, 1.0, 1.0, 1.0, 1.0, 1.0, 1.0, 1.0, 1.0, 1.0, 1.0, 1.0, 1.0, 1.0, 1.0, 1.0, 1.0, 1.0, 1.0, 1.0, 1.0, 1.0, 1.0, 1.0, 1.0, 1.0, 1.0, 1.0, 1.0, 1.0, 1.0, 1.0, 1.0, 1.0, 1.0, 1.0, 1.0, 1.0, 1.0, 1.0, 1.0, 1.0, 1.0, 1.0, 1.0, 1.0, 1.0, 1.0, 1.0, 1.0, 1.0, 1.0, 1.0, 1.0, 1.0, 1.0, 1.0, 1.0, 1.0, 1.0, 1.0, 1.0, 1.0, 1.0, 1.0, 1.0, 1.0, 1.0, 1.0, 1.0, 1.0, 1.0, 1.0, 1.0, 1.0, 1.0, 1.0, 1.0, 1.0, 1.0, 1.0, 1.0, 1.0, 1.0, 1.0, 1.0, 1.0, 1.0, 1.0, 1.0, 1.0, 1.0, 1.0, 1.0, 1.0, 1.0, 1.0, 1.0, 1.0, 1.0, 1.0, 1.0, 1.0, 1.0, 1.0, 1.0, 1.0, 1.0, 1.0, 1.0, 1.0, 1.0, 1.0, 1.0, 1.0, 1.0, 1.0, 1.0, 1.0, 1.0, 1.0, 1.0, 1.0, 1.0, 1.0, 1.0, 1.0, 1.0, 1.0, 1.0, 1.0, 1.0, 1.0, 1.0, 1.0, 1.0, 1.0, 1.0, 1.0, 1.0, 1.0, 1.0, 1.0, 1.0, 1.0, 1.0, 1.0, 1.0, 1.0, 1.0, 1.0, 1.0, 1.0, 1.0, 1.0, 1.0, 1.0, 1.0, 1.0, 1.0, 1.0, 1.0, 1.0, 1.0, 1.0, 1.0, 1.0, 1.0, 1.0, 1.0, 1.0, 1.0, 1.0, 1.0, 1.0, 1.0, 1.0, 1.0, 1.0, 1.0, 1.0, 1.0, 1.0, 1.0, 1.0, 1.0, 1.0, 1.0, 1.0, 1.0, 1.0, 1.0, 1.0, 1.0, 1.0, 1.0, 1.0, 1.0, 1.0, 1.0, 1.0, 1.0, 1.0, 1.0, 1.0, 1.0, 1.0, 1.0, 1.0, 1.0, 1.0, 1.0, 1.0, 1.0, 1.0, 1.0, 1.0, 1.0, 1.0, 1.0, 1.0, 1.0, 1.0, 1.0, 1.0, 1.0, 1.0, 1.0, 1.0, 1.0, 1.0, 1.0, 1.0, 1.0, 1.0, 1.0, 1.0, 1.0, 1.0, 1.0, 1.0, 1.0, 1.0, 1.0, 1.0, 1.0, 1.0, 1.0, 1.0, 1.0, 1.0, 1.0, 1.0, 1.0, 1.0, 1.0, 1.0, 1.0, 1.0, 1.0, 1.0, 1.0, 1.0, 1.0, 1.0, 1.0, 1.0, 1.0, 1.0, 1.0, 1.0, 1.0, 1.0, 1.0, 1.0, 1.0, 1.0, 1.0, 1.0, 1.0, 1.0, 1.0, 1.0, 1.0, 1.0, 1.0, 1.0, 1.0, 1.0, 1.0, 1.0, 1.0, 1.0, 1.0, 1.0, 1.0, 1.0, 1.0, 1.0, 1.0, 1.0, 1.0, 1.0, 1.0, 1.0, 1.0, 1.0, 1.0, 1.0, 1.0, 1.0, 1.0, 1.0, 1.0, 1.0, 1.0, 1.0, 1.0, 1.0, 1.0, 1.0, 1.0, 1.0, 1.0, 1.0, 1.0, 1.0, 1.0, 1.0, 1.0, 1.0, 1.0, 1.0, 1.0, 1.0, 1.0])
me_plane_003.materials.append(mat_material_001)
me_plane_003.use_remesh_fix_poles = True
me_plane_003.use_remesh_preserve_attributes = False
me_plane_003.use_mirror_vertex_groups = False
me_plane_003.update()

# ---- objects
ob_plane_001 = bpy.data.objects.new('Plane.001', me_plane_003)

# ---- transforms, parenting, visibility, modifiers, constraints
ob_plane_001.location = (0.0, 0.0, 0.0)
ob_plane_001.lineart.crease_threshold = 0.0
_m = ob_plane_001.modifiers.new('Mirror', 'MIRROR')
_m.use_clip = True
_m = ob_plane_001.modifiers.new('Array', 'ARRAY')
_m.show_render = False
_m.count = 68
_m.constant_offset_displace = (0.0, 0.0, 0.0)
_m.relative_offset_displace = (0.0, 1.0, 0.0)
_m = ob_plane_001.modifiers.new('Auto Smooth', 'NODES')
_m.node_group = ng_auto_smooth
_gi = [s.identifier for s in ng_auto_smooth.interface.items_tree if s.item_type == 'SOCKET' and s.in_out == 'INPUT']
_m[_gi[1]] = 0.8727  # Angle

# ---- collection membership
col_collection.objects.link(ob_plane_001)

# ---- scene / render settings (as saved in the file)
scene.frame_start = 1; scene.frame_end = 250; scene.frame_set(1)
scene.render.engine = 'CYCLES'
scene.render.resolution_x = 686
scene.render.resolution_y = 412
scene.cycles.use_denoising = False
scene.cycles.samples = 128
scene.cycles.sampling_pattern = 'TABULATED_SOBOL'
scene.cycles.use_adaptive_sampling = False
scene.cycles.use_light_tree = False
scene.cycles.bake_type = 'AO'
scene.eevee.use_gtao = True
scene.eevee.gtao_quality = 1.0
scene.eevee.gtao_distance = 4.31
scene.eevee.fast_gi_quality = 1.0
scene.view_settings.view_transform = 'Filmic'
bpy.context.view_layer.update()

# ---- added for rendering (the .blend has no active camera): camera
cam_auto = bpy.data.cameras.new('AutoCamera')
cam_auto.lens = 50.0
cam_auto.sensor_width = 36.0
cam_auto.clip_end = 1000.0
ob_auto_camera = bpy.data.objects.new('AutoCamera', cam_auto)
scene.collection.objects.link(ob_auto_camera)
ob_auto_camera.location = (17.1687, -14.2284, 16.6741)
ob_auto_camera.rotation_euler = (1.09748, -7.21219e-08, 0.694738)
scene.camera = ob_auto_camera
bpy.context.view_layer.update()
